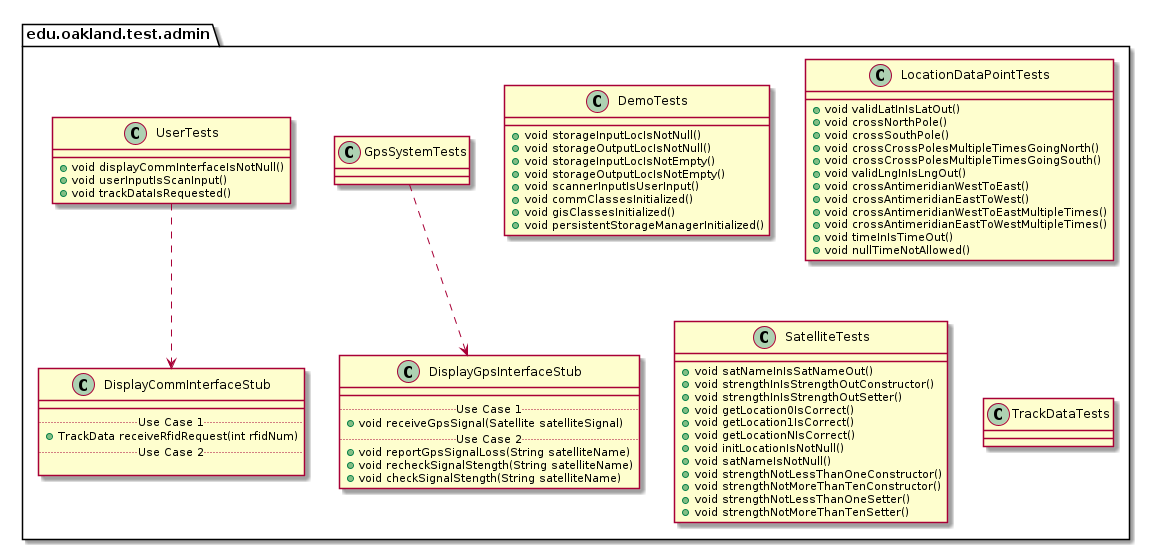

The diagram above was rendered by PlantUML. Its source (embedded in the PNG):
@startuml AdminTestPackage_InternalDependencies

package edu.oakland.test.admin {
    
}


package edu.oakland.test.admin {
    class DemoTests {
        + void storageInputLocIsNotNull()
        + void storageOutputLocIsNotNull()
        + void storageInputLocIsNotEmpty()
        + void storageOutputLocIsNotEmpty()
        + void scannerInputIsUserInput()
        + void commClassesInitialized()
        + void gisClassesInitialized()
        + void persistentStorageManagerInitialized()
    }
}


package edu.oakland.test.admin {
    class GpsSystemTests {

    }
}



package edu.oakland.test.admin {
    class DisplayGpsInterfaceStub {
        __
        .. Use Case 1 ..
        + void receiveGpsSignal(Satellite satelliteSignal)
        .. Use Case 2 ..
        + void reportGpsSignalLoss(String satelliteName)
        + void recheckSignalStength(String satelliteName)
        + void checkSignalStength(String satelliteName)
    }
}

GpsSystemTests ..> DisplayGpsInterfaceStub

package edu.oakland.test.admin {
    class UserTests {
        + void displayCommInterfaceIsNotNull()
        + void userInputIsScanInput()
        + void trackDataIsRequested()
    }
}



package edu.oakland.test.admin {
    class DisplayCommInterfaceStub {
        __
        .. Use Case 1 ..
        + TrackData receiveRfidRequest(int rfidNum)
        .. Use Case 2 ..

    }
}

UserTests ..> DisplayCommInterfaceStub

package edu.oakland.test.admin {
    class LocationDataPointTests {
        + void validLatInIsLatOut()
        + void crossNorthPole()
        + void crossSouthPole()
        + void crossCrossPolesMultipleTimesGoingNorth()
        + void crossCrossPolesMultipleTimesGoingSouth()
        + void validLngInIsLngOut()
        + void crossAntimeridianWestToEast()
        + void crossAntimeridianEastToWest()
        + void crossAntimeridianWestToEastMultipleTimes()
        + void crossAntimeridianEastToWestMultipleTimes()
        + void timeInIsTimeOut()
        + void nullTimeNotAllowed()
    }
}


package edu.oakland.test.admin {
    class SatelliteTests {
       + void satNameInIsSatNameOut()
       + void strengthInIsStrengthOutConstructor()
       + void strengthInIsStrengthOutSetter()
       + void getLocation0IsCorrect()
       + void getLocation1IsCorrect()
       + void getLocationNIsCorrect()
       + void initLocationIsNotNull()
       + void satNameIsNotNull() 
       + void strengthNotLessThanOneConstructor()
       + void strengthNotMoreThanTenConstructor()
       + void strengthNotLessThanOneSetter()
       + void strengthNotMoreThanTenSetter()
    }
}


package edu.oakland.test.admin {
    class TrackDataTests {
        
    }
}


@enduml